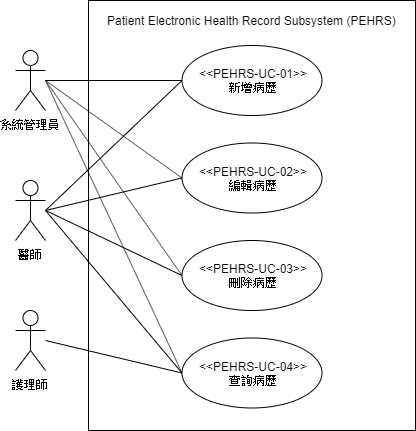

The diagram above was exported from draw.io. Its source (the exported page's mxGraphModel, read from the mxfile embedded in the PNG):
<mxGraphModel dx="1408" dy="748" grid="1" gridSize="10" guides="1" tooltips="1" connect="1" arrows="1" fold="1" page="1" pageScale="1" pageWidth="827" pageHeight="1169" math="0" shadow="0">
  <root>
    <mxCell id="0" />
    <mxCell id="1" parent="0" />
    <mxCell id="NSenkkeXth7qmWTdpcBR-5" value="" style="html=1;" parent="1" vertex="1">
      <mxGeometry x="243" y="170" width="327" height="430" as="geometry" />
    </mxCell>
    <mxCell id="NSenkkeXth7qmWTdpcBR-1" value="系統管理員" style="shape=umlActor;verticalLabelPosition=bottom;labelBackgroundColor=#ffffff;verticalAlign=top;html=1;" parent="1" vertex="1">
      <mxGeometry x="170" y="220" width="30" height="60" as="geometry" />
    </mxCell>
    <mxCell id="NSenkkeXth7qmWTdpcBR-2" value="醫師" style="shape=umlActor;verticalLabelPosition=bottom;labelBackgroundColor=#ffffff;verticalAlign=top;html=1;" parent="1" vertex="1">
      <mxGeometry x="170" y="350" width="30" height="60" as="geometry" />
    </mxCell>
    <mxCell id="NSenkkeXth7qmWTdpcBR-3" value="護理師" style="shape=umlActor;verticalLabelPosition=bottom;labelBackgroundColor=#ffffff;verticalAlign=top;html=1;" parent="1" vertex="1">
      <mxGeometry x="170" y="480" width="30" height="60" as="geometry" />
    </mxCell>
    <mxCell id="NSenkkeXth7qmWTdpcBR-12" style="rounded=0;orthogonalLoop=1;jettySize=auto;html=1;exitX=0;exitY=0.5;exitDx=0;exitDy=0;fontSize=12;endArrow=none;endFill=0;" parent="1" source="NSenkkeXth7qmWTdpcBR-6" edge="1">
      <mxGeometry relative="1" as="geometry">
        <mxPoint x="200" y="250" as="targetPoint" />
      </mxGeometry>
    </mxCell>
    <mxCell id="NSenkkeXth7qmWTdpcBR-16" style="edgeStyle=none;rounded=0;orthogonalLoop=1;jettySize=auto;html=1;exitX=0;exitY=0.5;exitDx=0;exitDy=0;endArrow=none;endFill=0;fontSize=12;" parent="1" source="NSenkkeXth7qmWTdpcBR-6" edge="1">
      <mxGeometry relative="1" as="geometry">
        <mxPoint x="200" y="380" as="targetPoint" />
      </mxGeometry>
    </mxCell>
    <mxCell id="NSenkkeXth7qmWTdpcBR-6" value="&lt;div&gt;&amp;lt;&amp;lt;PEHRS-UC-01&amp;gt;&amp;gt;&lt;/div&gt;&lt;div&gt;新增病歷&lt;/div&gt;" style="ellipse;whiteSpace=wrap;html=1;" parent="1" vertex="1">
      <mxGeometry x="336.5" y="215" width="140" height="70" as="geometry" />
    </mxCell>
    <mxCell id="NSenkkeXth7qmWTdpcBR-7" value="&lt;p class=&quot;MsoNormal&quot; style=&quot;margin-left: 24pt ; text-indent: -24pt ; font-size: 12px&quot;&gt;&lt;span lang=&quot;EN-US&quot; style=&quot;font-size: 12px&quot;&gt;Patient Electronic Health Record Subsystem (PEHRS)&lt;/span&gt;&lt;/p&gt;" style="text;html=1;align=center;verticalAlign=middle;resizable=0;points=[];;autosize=1;fontSize=12;" parent="1" vertex="1">
      <mxGeometry x="256.5" y="170" width="300" height="40" as="geometry" />
    </mxCell>
    <mxCell id="NSenkkeXth7qmWTdpcBR-13" style="rounded=0;orthogonalLoop=1;jettySize=auto;html=1;exitX=0;exitY=0.5;exitDx=0;exitDy=0;endArrow=none;endFill=0;fontSize=12;" parent="1" source="NSenkkeXth7qmWTdpcBR-8" edge="1">
      <mxGeometry relative="1" as="geometry">
        <mxPoint x="200" y="250" as="targetPoint" />
      </mxGeometry>
    </mxCell>
    <mxCell id="NSenkkeXth7qmWTdpcBR-17" style="edgeStyle=none;rounded=0;orthogonalLoop=1;jettySize=auto;html=1;exitX=0;exitY=0.5;exitDx=0;exitDy=0;endArrow=none;endFill=0;fontSize=12;" parent="1" source="NSenkkeXth7qmWTdpcBR-8" edge="1">
      <mxGeometry relative="1" as="geometry">
        <mxPoint x="200" y="380" as="targetPoint" />
      </mxGeometry>
    </mxCell>
    <mxCell id="NSenkkeXth7qmWTdpcBR-8" value="&lt;div&gt;&amp;lt;&amp;lt;PEHRS-UC-02&amp;gt;&amp;gt;&lt;span&gt;&lt;br&gt;編輯病歷&lt;/span&gt;&lt;/div&gt;" style="ellipse;whiteSpace=wrap;html=1;" parent="1" vertex="1">
      <mxGeometry x="336.5" y="312.5" width="140" height="70" as="geometry" />
    </mxCell>
    <mxCell id="NSenkkeXth7qmWTdpcBR-14" style="edgeStyle=none;rounded=0;orthogonalLoop=1;jettySize=auto;html=1;exitX=0;exitY=0.5;exitDx=0;exitDy=0;endArrow=none;endFill=0;fontSize=12;" parent="1" source="NSenkkeXth7qmWTdpcBR-9" edge="1">
      <mxGeometry relative="1" as="geometry">
        <mxPoint x="200" y="250" as="targetPoint" />
      </mxGeometry>
    </mxCell>
    <mxCell id="NSenkkeXth7qmWTdpcBR-18" style="edgeStyle=none;rounded=0;orthogonalLoop=1;jettySize=auto;html=1;exitX=0;exitY=0.5;exitDx=0;exitDy=0;endArrow=none;endFill=0;fontSize=12;" parent="1" source="NSenkkeXth7qmWTdpcBR-9" edge="1">
      <mxGeometry relative="1" as="geometry">
        <mxPoint x="200" y="380" as="targetPoint" />
      </mxGeometry>
    </mxCell>
    <mxCell id="NSenkkeXth7qmWTdpcBR-9" value="&lt;div&gt;&amp;lt;&amp;lt;PEHRS-UC-03&amp;gt;&amp;gt;&lt;span&gt;&lt;br&gt;刪除病歷&lt;/span&gt;&lt;br&gt;&lt;/div&gt;" style="ellipse;whiteSpace=wrap;html=1;" parent="1" vertex="1">
      <mxGeometry x="336.5" y="410" width="140" height="70" as="geometry" />
    </mxCell>
    <mxCell id="NSenkkeXth7qmWTdpcBR-15" style="edgeStyle=none;rounded=0;orthogonalLoop=1;jettySize=auto;html=1;exitX=0;exitY=0.5;exitDx=0;exitDy=0;endArrow=none;endFill=0;fontSize=12;" parent="1" source="NSenkkeXth7qmWTdpcBR-10" edge="1">
      <mxGeometry relative="1" as="geometry">
        <mxPoint x="200" y="250" as="targetPoint" />
      </mxGeometry>
    </mxCell>
    <mxCell id="NSenkkeXth7qmWTdpcBR-19" style="edgeStyle=none;rounded=0;orthogonalLoop=1;jettySize=auto;html=1;exitX=0;exitY=0.5;exitDx=0;exitDy=0;endArrow=none;endFill=0;fontSize=12;" parent="1" source="NSenkkeXth7qmWTdpcBR-10" edge="1">
      <mxGeometry relative="1" as="geometry">
        <mxPoint x="200" y="380" as="targetPoint" />
      </mxGeometry>
    </mxCell>
    <mxCell id="NSenkkeXth7qmWTdpcBR-23" style="edgeStyle=none;rounded=0;orthogonalLoop=1;jettySize=auto;html=1;exitX=0;exitY=0.5;exitDx=0;exitDy=0;endArrow=none;endFill=0;fontSize=12;" parent="1" source="NSenkkeXth7qmWTdpcBR-10" edge="1">
      <mxGeometry relative="1" as="geometry">
        <mxPoint x="200" y="510" as="targetPoint" />
      </mxGeometry>
    </mxCell>
    <mxCell id="NSenkkeXth7qmWTdpcBR-10" value="&lt;div&gt;&amp;lt;&amp;lt;PEHRS-UC-04&amp;gt;&amp;gt;&lt;span&gt;&lt;br&gt;查詢病歷&lt;/span&gt;&lt;br&gt;&lt;/div&gt;" style="ellipse;whiteSpace=wrap;html=1;" parent="1" vertex="1">
      <mxGeometry x="336.5" y="507.5" width="140" height="70" as="geometry" />
    </mxCell>
  </root>
</mxGraphModel>